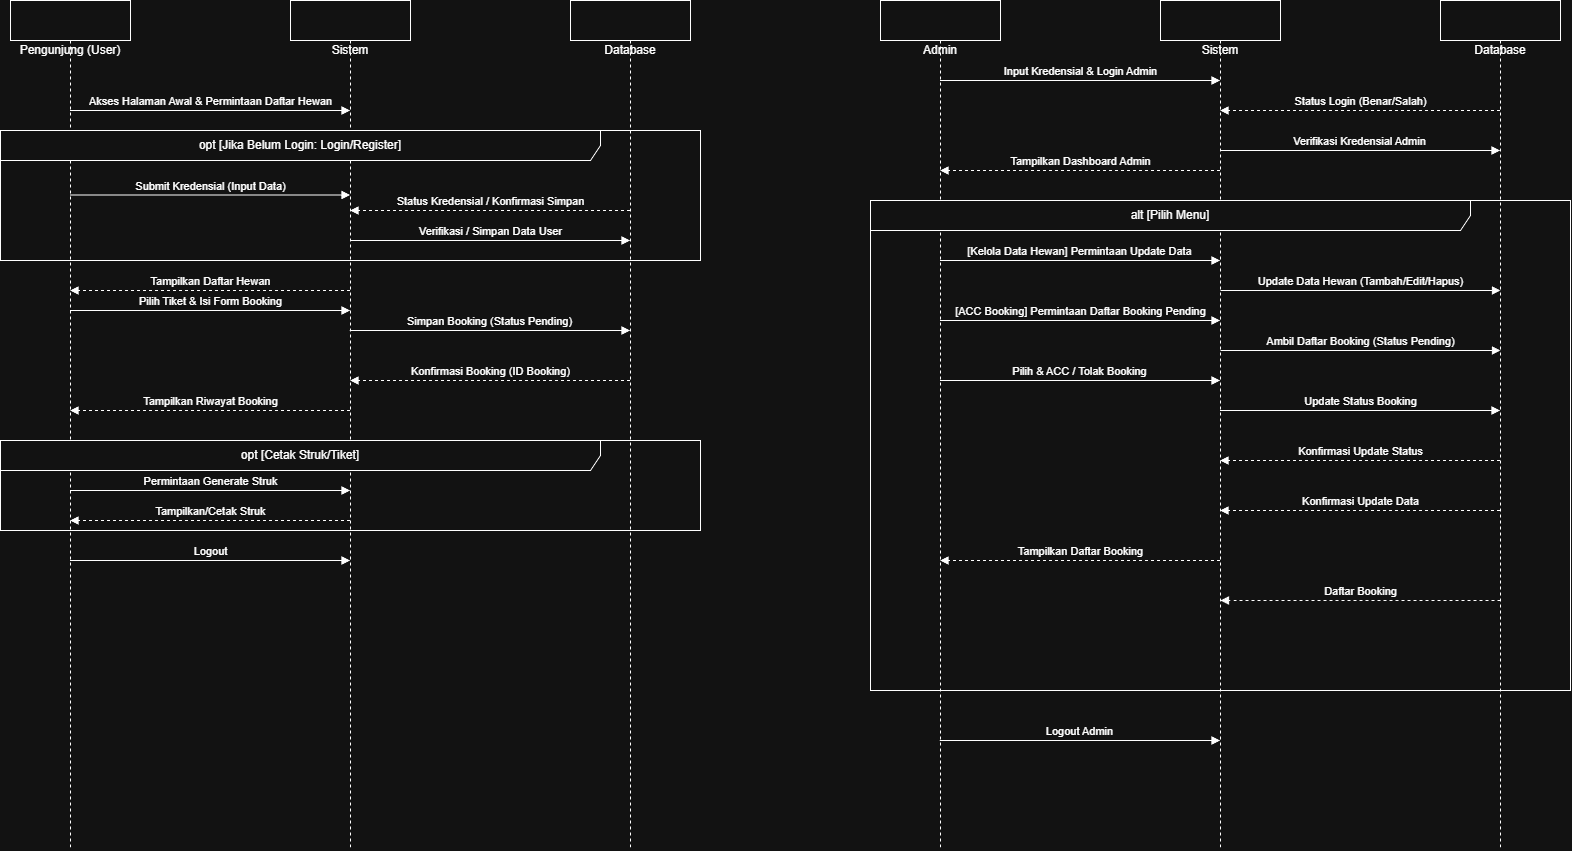

The diagram above was exported from draw.io. Its source (the exported page's mxGraphModel, read from the mxfile embedded in the PNG):
<mxGraphModel dx="1783" dy="971" grid="1" gridSize="10" guides="1" tooltips="1" connect="1" arrows="1" fold="1" page="1" pageScale="1" pageWidth="850" pageHeight="1100" background="#ffffff" math="0" shadow="0">
  <root>
    <mxCell id="0" />
    <mxCell id="1" parent="0" />
    <mxCell id="v2QoalHfRmTllEBA4f_q-56" value="Admin" style="shape=umlLifeline;perimeter=lifelinePerimeter;whiteSpace=wrap;html=1;container=1;collapsible=0;recursiveResize=0;verticalAlign=top;spacingTop=36;labelBackgroundColor=none;" vertex="1" parent="1">
      <mxGeometry x="900" y="80" width="120" height="850" as="geometry" />
    </mxCell>
    <mxCell id="v2QoalHfRmTllEBA4f_q-57" value="Sistem" style="shape=umlLifeline;perimeter=lifelinePerimeter;whiteSpace=wrap;html=1;container=1;collapsible=0;recursiveResize=0;verticalAlign=top;spacingTop=36;labelBackgroundColor=none;" vertex="1" parent="1">
      <mxGeometry x="1180" y="80" width="120" height="850" as="geometry" />
    </mxCell>
    <mxCell id="v2QoalHfRmTllEBA4f_q-58" value="Pilih &amp; ACC / Tolak Booking" style="html=1;verticalAlign=bottom;endArrow=block;endFill=1;" edge="1" parent="v2QoalHfRmTllEBA4f_q-57">
      <mxGeometry relative="1" as="geometry">
        <mxPoint x="-220.5526315789475" y="380" as="sourcePoint" />
        <mxPoint x="59.5" y="380" as="targetPoint" />
        <Array as="points">
          <mxPoint x="-70" y="380" />
        </Array>
      </mxGeometry>
    </mxCell>
    <mxCell id="v2QoalHfRmTllEBA4f_q-59" value="[ACC Booking] Permintaan Daftar Booking Pending" style="html=1;verticalAlign=bottom;endArrow=block;endFill=1;" edge="1" parent="v2QoalHfRmTllEBA4f_q-57">
      <mxGeometry relative="1" as="geometry">
        <mxPoint x="-220.5" y="320" as="sourcePoint" />
        <mxPoint x="59.5" y="320" as="targetPoint" />
        <Array as="points">
          <mxPoint x="-70" y="320" />
        </Array>
      </mxGeometry>
    </mxCell>
    <mxCell id="v2QoalHfRmTllEBA4f_q-60" value="[Kelola Data Hewan] Permintaan Update Data" style="html=1;verticalAlign=bottom;endArrow=block;endFill=1;" edge="1" parent="v2QoalHfRmTllEBA4f_q-57">
      <mxGeometry relative="1" as="geometry">
        <mxPoint x="-220.5526315789475" y="260" as="sourcePoint" />
        <mxPoint x="59.5" y="260" as="targetPoint" />
        <Array as="points">
          <mxPoint x="-70" y="260" />
          <mxPoint y="260" />
        </Array>
      </mxGeometry>
    </mxCell>
    <mxCell id="v2QoalHfRmTllEBA4f_q-61" value="Tampilkan Dashboard Admin" style="html=1;verticalAlign=bottom;endArrow=block;endFill=1;dashed=1;" edge="1" parent="v2QoalHfRmTllEBA4f_q-57">
      <mxGeometry relative="1" as="geometry">
        <mxPoint x="59.5" y="170" as="sourcePoint" />
        <mxPoint x="-220.5526315789475" y="170" as="targetPoint" />
        <Array as="points">
          <mxPoint x="30" y="170" />
          <mxPoint x="-60" y="170" />
        </Array>
      </mxGeometry>
    </mxCell>
    <mxCell id="v2QoalHfRmTllEBA4f_q-62" value="Database" style="shape=umlLifeline;perimeter=lifelinePerimeter;whiteSpace=wrap;html=1;container=1;collapsible=0;recursiveResize=0;verticalAlign=top;spacingTop=36;labelBackgroundColor=none;" vertex="1" parent="1">
      <mxGeometry x="1460" y="80" width="120" height="850" as="geometry" />
    </mxCell>
    <mxCell id="v2QoalHfRmTllEBA4f_q-63" value="Verifikasi Kredensial Admin" style="html=1;verticalAlign=bottom;endArrow=block;endFill=1;" edge="1" parent="v2QoalHfRmTllEBA4f_q-62">
      <mxGeometry relative="1" as="geometry">
        <mxPoint x="-220.5526315789475" y="150" as="sourcePoint" />
        <mxPoint x="59.5" y="150" as="targetPoint" />
      </mxGeometry>
    </mxCell>
    <mxCell id="v2QoalHfRmTllEBA4f_q-64" value="Konfirmasi Update Data" style="html=1;verticalAlign=bottom;endArrow=block;endFill=1;dashed=1;" edge="1" parent="v2QoalHfRmTllEBA4f_q-62">
      <mxGeometry relative="1" as="geometry">
        <mxPoint x="59.5" y="510" as="sourcePoint" />
        <mxPoint x="-220.5" y="510" as="targetPoint" />
        <Array as="points" />
      </mxGeometry>
    </mxCell>
    <mxCell id="v2QoalHfRmTllEBA4f_q-65" value="Konfirmasi Update Status" style="html=1;verticalAlign=bottom;endArrow=block;endFill=1;dashed=1;" edge="1" parent="v2QoalHfRmTllEBA4f_q-62">
      <mxGeometry relative="1" as="geometry">
        <mxPoint x="59.5" y="460" as="sourcePoint" />
        <mxPoint x="-220.5" y="460" as="targetPoint" />
        <Array as="points">
          <mxPoint x="-90" y="460" />
          <mxPoint x="-160" y="460" />
        </Array>
      </mxGeometry>
    </mxCell>
    <mxCell id="v2QoalHfRmTllEBA4f_q-66" value="Daftar Booking" style="html=1;verticalAlign=bottom;endArrow=block;endFill=1;dashed=1;" edge="1" parent="v2QoalHfRmTllEBA4f_q-62">
      <mxGeometry relative="1" as="geometry">
        <mxPoint x="60" y="600" as="sourcePoint" />
        <mxPoint x="-220" y="600" as="targetPoint" />
      </mxGeometry>
    </mxCell>
    <mxCell id="v2QoalHfRmTllEBA4f_q-67" value="Update Status Booking" style="html=1;verticalAlign=bottom;endArrow=block;endFill=1;" edge="1" parent="v2QoalHfRmTllEBA4f_q-62">
      <mxGeometry relative="1" as="geometry">
        <mxPoint x="-220.5" y="410" as="sourcePoint" />
        <mxPoint x="59.5" y="410" as="targetPoint" />
        <Array as="points">
          <mxPoint x="-70" y="410" />
        </Array>
      </mxGeometry>
    </mxCell>
    <mxCell id="v2QoalHfRmTllEBA4f_q-68" value="Ambil Daftar Booking (Status Pending)" style="html=1;verticalAlign=bottom;endArrow=block;endFill=1;" edge="1" parent="v2QoalHfRmTllEBA4f_q-62">
      <mxGeometry relative="1" as="geometry">
        <mxPoint x="-220" y="350" as="sourcePoint" />
        <mxPoint x="60" y="350" as="targetPoint" />
      </mxGeometry>
    </mxCell>
    <mxCell id="v2QoalHfRmTllEBA4f_q-69" value="Update Data Hewan (Tambah/Edit/Hapus)" style="html=1;verticalAlign=bottom;endArrow=block;endFill=1;" edge="1" parent="v2QoalHfRmTllEBA4f_q-62">
      <mxGeometry relative="1" as="geometry">
        <mxPoint x="-220" y="290" as="sourcePoint" />
        <mxPoint x="60" y="290" as="targetPoint" />
      </mxGeometry>
    </mxCell>
    <mxCell id="v2QoalHfRmTllEBA4f_q-70" value="alt [Pilih Menu]" style="shape=umlFrame;whiteSpace=wrap;html=1;width=600;" vertex="1" parent="1">
      <mxGeometry x="890" y="280" width="700" height="490" as="geometry" />
    </mxCell>
    <mxCell id="v2QoalHfRmTllEBA4f_q-71" value="Logout Admin" style="html=1;verticalAlign=bottom;endArrow=block;endFill=1;" edge="1" source="v2QoalHfRmTllEBA4f_q-56" target="v2QoalHfRmTllEBA4f_q-57" parent="1">
      <mxGeometry relative="1" as="geometry">
        <mxPoint x="960" y="810" as="sourcePoint" />
        <mxPoint x="1180" y="810" as="targetPoint" />
        <Array as="points">
          <mxPoint x="1100" y="820" />
        </Array>
      </mxGeometry>
    </mxCell>
    <mxCell id="v2QoalHfRmTllEBA4f_q-72" value="Input Kredensial &amp; Login Admin" style="html=1;verticalAlign=bottom;endArrow=block;endFill=1;" edge="1" parent="1">
      <mxGeometry relative="1" as="geometry">
        <mxPoint x="959.5" y="160" as="sourcePoint" />
        <mxPoint x="1239.5" y="160" as="targetPoint" />
        <Array as="points">
          <mxPoint x="1090" y="160" />
        </Array>
      </mxGeometry>
    </mxCell>
    <mxCell id="v2QoalHfRmTllEBA4f_q-73" value="Status Login (Benar/Salah)" style="html=1;verticalAlign=bottom;endArrow=block;endFill=1;dashed=1;" edge="1" parent="1">
      <mxGeometry relative="1" as="geometry">
        <mxPoint x="1519.5" y="190" as="sourcePoint" />
        <mxPoint x="1239.5" y="190" as="targetPoint" />
      </mxGeometry>
    </mxCell>
    <mxCell id="v2QoalHfRmTllEBA4f_q-74" value="Tampilkan Daftar Booking" style="html=1;verticalAlign=bottom;endArrow=block;endFill=1;dashed=1;" edge="1" parent="1">
      <mxGeometry relative="1" as="geometry">
        <mxPoint x="1239.5" y="640" as="sourcePoint" />
        <mxPoint x="959.5" y="640" as="targetPoint" />
        <Array as="points">
          <mxPoint x="1110" y="640" />
        </Array>
      </mxGeometry>
    </mxCell>
    <mxCell id="v2QoalHfRmTllEBA4f_q-75" value="Pengunjung (User)" style="shape=umlLifeline;perimeter=lifelinePerimeter;whiteSpace=wrap;html=1;container=1;collapsible=0;recursiveResize=0;verticalAlign=top;spacingTop=36;labelBackgroundColor=none;" vertex="1" parent="1">
      <mxGeometry x="30" y="80" width="120" height="850" as="geometry" />
    </mxCell>
    <mxCell id="v2QoalHfRmTllEBA4f_q-76" value="Sistem" style="shape=umlLifeline;perimeter=lifelinePerimeter;whiteSpace=wrap;html=1;container=1;collapsible=0;recursiveResize=0;verticalAlign=top;spacingTop=36;labelBackgroundColor=none;" vertex="1" parent="1">
      <mxGeometry x="310" y="80" width="120" height="850" as="geometry" />
    </mxCell>
    <mxCell id="v2QoalHfRmTllEBA4f_q-77" value="Tampilkan Riwayat Booking" style="html=1;verticalAlign=bottom;endArrow=block;endFill=1;dashed=1;" edge="1" parent="v2QoalHfRmTllEBA4f_q-76">
      <mxGeometry relative="1" as="geometry">
        <mxPoint x="59.5" y="410" as="sourcePoint" />
        <mxPoint x="-220.5" y="410" as="targetPoint" />
      </mxGeometry>
    </mxCell>
    <mxCell id="v2QoalHfRmTllEBA4f_q-78" value="Konfirmasi Booking (ID Booking)" style="html=1;verticalAlign=bottom;endArrow=block;endFill=1;dashed=1;" edge="1" parent="v2QoalHfRmTllEBA4f_q-76">
      <mxGeometry relative="1" as="geometry">
        <mxPoint x="339.5" y="380" as="sourcePoint" />
        <mxPoint x="59.5" y="380" as="targetPoint" />
      </mxGeometry>
    </mxCell>
    <mxCell id="v2QoalHfRmTllEBA4f_q-79" value="Tampilkan Daftar Hewan" style="html=1;verticalAlign=bottom;endArrow=block;endFill=1;dashed=1;" edge="1" parent="v2QoalHfRmTllEBA4f_q-76">
      <mxGeometry relative="1" as="geometry">
        <mxPoint x="59.5" y="290" as="sourcePoint" />
        <mxPoint x="-220.5" y="290" as="targetPoint" />
      </mxGeometry>
    </mxCell>
    <mxCell id="v2QoalHfRmTllEBA4f_q-80" value="Pilih Tiket &amp; Isi Form Booking" style="html=1;verticalAlign=bottom;endArrow=block;endFill=1;" edge="1" parent="v2QoalHfRmTllEBA4f_q-76">
      <mxGeometry relative="1" as="geometry">
        <mxPoint x="-220.5" y="310" as="sourcePoint" />
        <mxPoint x="59.5" y="310" as="targetPoint" />
      </mxGeometry>
    </mxCell>
    <mxCell id="v2QoalHfRmTllEBA4f_q-81" value="Database" style="shape=umlLifeline;perimeter=lifelinePerimeter;whiteSpace=wrap;html=1;container=1;collapsible=0;recursiveResize=0;verticalAlign=top;spacingTop=36;labelBackgroundColor=none;" vertex="1" parent="1">
      <mxGeometry x="590" y="80" width="120" height="850" as="geometry" />
    </mxCell>
    <mxCell id="v2QoalHfRmTllEBA4f_q-82" value="Verifikasi / Simpan Data User" style="html=1;verticalAlign=bottom;endArrow=block;endFill=1;" edge="1" parent="v2QoalHfRmTllEBA4f_q-81">
      <mxGeometry relative="1" as="geometry">
        <mxPoint x="-220.5" y="240" as="sourcePoint" />
        <mxPoint x="59.5" y="240" as="targetPoint" />
      </mxGeometry>
    </mxCell>
    <mxCell id="v2QoalHfRmTllEBA4f_q-83" value="Akses Halaman Awal &amp; Permintaan Daftar Hewan" style="html=1;verticalAlign=bottom;endArrow=block;endFill=1;" edge="1" parent="1">
      <mxGeometry relative="1" as="geometry">
        <mxPoint x="89.5" y="190" as="sourcePoint" />
        <mxPoint x="369.5" y="190" as="targetPoint" />
      </mxGeometry>
    </mxCell>
    <mxCell id="v2QoalHfRmTllEBA4f_q-84" value="opt [Jika Belum Login: Login/Register]" style="shape=umlFrame;whiteSpace=wrap;html=1;width=600;" vertex="1" parent="1">
      <mxGeometry x="20" y="210" width="700" height="130" as="geometry" />
    </mxCell>
    <mxCell id="v2QoalHfRmTllEBA4f_q-85" value="Submit Kredensial (Input Data)" style="html=1;verticalAlign=bottom;endArrow=block;endFill=1;" edge="1" parent="1">
      <mxGeometry relative="1" as="geometry">
        <mxPoint x="89.5" y="274.5" as="sourcePoint" />
        <mxPoint x="369.5" y="274.5" as="targetPoint" />
      </mxGeometry>
    </mxCell>
    <mxCell id="v2QoalHfRmTllEBA4f_q-86" value="Status Kredensial / Konfirmasi Simpan" style="html=1;verticalAlign=bottom;endArrow=block;endFill=1;dashed=1;" edge="1" parent="1">
      <mxGeometry relative="1" as="geometry">
        <mxPoint x="649.5" y="290" as="sourcePoint" />
        <mxPoint x="369.5" y="290" as="targetPoint" />
      </mxGeometry>
    </mxCell>
    <mxCell id="v2QoalHfRmTllEBA4f_q-87" value="Simpan Booking (Status Pending)" style="html=1;verticalAlign=bottom;endArrow=block;endFill=1;" edge="1" parent="1" source="v2QoalHfRmTllEBA4f_q-76" target="v2QoalHfRmTllEBA4f_q-81">
      <mxGeometry relative="1" as="geometry">
        <mxPoint x="370" y="410" as="sourcePoint" />
        <mxPoint x="590" y="410" as="targetPoint" />
        <Array as="points">
          <mxPoint x="420" y="410" />
        </Array>
      </mxGeometry>
    </mxCell>
    <mxCell id="v2QoalHfRmTllEBA4f_q-88" value="opt [Cetak Struk/Tiket]" style="shape=umlFrame;whiteSpace=wrap;html=1;width=600;" vertex="1" parent="1">
      <mxGeometry x="20" y="520" width="700" height="90" as="geometry" />
    </mxCell>
    <mxCell id="v2QoalHfRmTllEBA4f_q-89" value="Permintaan Generate Struk" style="html=1;verticalAlign=bottom;endArrow=block;endFill=1;" edge="1" parent="1">
      <mxGeometry relative="1" as="geometry">
        <mxPoint x="89.5" y="570" as="sourcePoint" />
        <mxPoint x="369.5" y="570" as="targetPoint" />
      </mxGeometry>
    </mxCell>
    <mxCell id="v2QoalHfRmTllEBA4f_q-90" value="Tampilkan/Cetak Struk" style="html=1;verticalAlign=bottom;endArrow=block;endFill=1;dashed=1;" edge="1" parent="1">
      <mxGeometry relative="1" as="geometry">
        <mxPoint x="369.5" y="600" as="sourcePoint" />
        <mxPoint x="89.5" y="600" as="targetPoint" />
      </mxGeometry>
    </mxCell>
    <mxCell id="v2QoalHfRmTllEBA4f_q-91" value="Logout" style="html=1;verticalAlign=bottom;endArrow=block;endFill=1;" edge="1" parent="1">
      <mxGeometry relative="1" as="geometry">
        <mxPoint x="89.5" y="640" as="sourcePoint" />
        <mxPoint x="369.5" y="640" as="targetPoint" />
        <Array as="points">
          <mxPoint x="200" y="640" />
        </Array>
      </mxGeometry>
    </mxCell>
  </root>
</mxGraphModel>